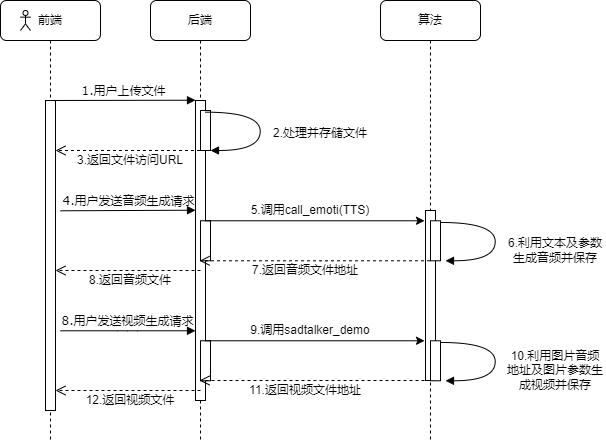

The diagram above was exported from draw.io. Its source (the exported page's mxGraphModel, read from the mxfile embedded in the PNG):
<mxGraphModel dx="1440" dy="846" grid="1" gridSize="10" guides="1" tooltips="1" connect="1" arrows="1" fold="1" page="1" pageScale="1" pageWidth="1100" pageHeight="850" background="none" math="0" shadow="0">
  <root>
    <mxCell id="0" />
    <mxCell id="1" parent="0" />
    <mxCell id="sF_BVvyTyk3Ji-2gUjQT-15" value="后端" style="shape=umlLifeline;perimeter=lifelinePerimeter;whiteSpace=wrap;html=1;container=1;collapsible=0;recursiveResize=0;outlineConnect=0;rounded=1;shadow=0;comic=0;labelBackgroundColor=none;strokeWidth=1;fontFamily=Verdana;fontSize=12;align=center;" vertex="1" parent="1">
      <mxGeometry x="260" y="300" width="100" height="440" as="geometry" />
    </mxCell>
    <mxCell id="sF_BVvyTyk3Ji-2gUjQT-16" value="" style="html=1;points=[];perimeter=orthogonalPerimeter;rounded=0;shadow=0;comic=0;labelBackgroundColor=none;strokeWidth=1;fontFamily=Verdana;fontSize=12;align=center;" vertex="1" parent="sF_BVvyTyk3Ji-2gUjQT-15">
      <mxGeometry x="45" y="100" width="10" height="300" as="geometry" />
    </mxCell>
    <mxCell id="sF_BVvyTyk3Ji-2gUjQT-17" value="" style="html=1;points=[];perimeter=orthogonalPerimeter;rounded=0;shadow=0;comic=0;labelBackgroundColor=none;strokeWidth=1;fontFamily=Verdana;fontSize=12;align=center;" vertex="1" parent="sF_BVvyTyk3Ji-2gUjQT-15">
      <mxGeometry x="50" y="110" width="10" height="40" as="geometry" />
    </mxCell>
    <mxCell id="7baba1c4bc27f4b0-39" value="" style="html=1;verticalAlign=bottom;endArrow=block;labelBackgroundColor=none;fontFamily=Verdana;fontSize=12;elbow=vertical;edgeStyle=orthogonalEdgeStyle;curved=1;entryX=1;entryY=0.286;entryPerimeter=0;exitX=1.038;exitY=0.345;exitPerimeter=0;" parent="sF_BVvyTyk3Ji-2gUjQT-15" edge="1">
      <mxGeometry x="-0.2332" y="574" relative="1" as="geometry">
        <mxPoint x="55.0033333333335" y="111.67000000000007" as="sourcePoint" />
        <mxPoint x="60.0033333333335" y="150.00333333333333" as="targetPoint" />
        <Array as="points">
          <mxPoint x="109.67000000000002" y="111.67000000000007" />
          <mxPoint x="109.67000000000002" y="149.67000000000007" />
        </Array>
        <mxPoint x="-54" y="-241" as="offset" />
      </mxGeometry>
    </mxCell>
    <mxCell id="sF_BVvyTyk3Ji-2gUjQT-18" value="算法" style="shape=umlLifeline;perimeter=lifelinePerimeter;whiteSpace=wrap;html=1;container=1;collapsible=0;recursiveResize=0;outlineConnect=0;rounded=1;shadow=0;comic=0;labelBackgroundColor=none;strokeWidth=1;fontFamily=Verdana;fontSize=12;align=center;" vertex="1" parent="1">
      <mxGeometry x="490" y="300" width="100" height="440" as="geometry" />
    </mxCell>
    <mxCell id="sF_BVvyTyk3Ji-2gUjQT-19" value="" style="html=1;points=[];perimeter=orthogonalPerimeter;rounded=0;shadow=0;comic=0;labelBackgroundColor=none;strokeWidth=1;fontFamily=Verdana;fontSize=12;align=center;" vertex="1" parent="sF_BVvyTyk3Ji-2gUjQT-18">
      <mxGeometry x="45" y="210" width="10" height="170" as="geometry" />
    </mxCell>
    <mxCell id="sF_BVvyTyk3Ji-2gUjQT-20" value="前端" style="shape=umlLifeline;perimeter=lifelinePerimeter;whiteSpace=wrap;html=1;container=1;collapsible=0;recursiveResize=0;outlineConnect=0;rounded=1;shadow=0;comic=0;labelBackgroundColor=none;strokeWidth=1;fontFamily=Verdana;fontSize=12;align=center;size=40;" vertex="1" parent="1">
      <mxGeometry x="110" y="300" width="100" height="440" as="geometry" />
    </mxCell>
    <mxCell id="sF_BVvyTyk3Ji-2gUjQT-21" value="" style="html=1;points=[];perimeter=orthogonalPerimeter;rounded=0;shadow=0;comic=0;labelBackgroundColor=none;strokeWidth=1;fontFamily=Verdana;fontSize=12;align=center;" vertex="1" parent="sF_BVvyTyk3Ji-2gUjQT-20">
      <mxGeometry x="45" y="100" width="10" height="310" as="geometry" />
    </mxCell>
    <mxCell id="sF_BVvyTyk3Ji-2gUjQT-25" value="" style="shape=umlActor;verticalLabelPosition=bottom;verticalAlign=top;html=1;outlineConnect=0;" vertex="1" parent="sF_BVvyTyk3Ji-2gUjQT-20">
      <mxGeometry x="20" y="10" width="10" height="20" as="geometry" />
    </mxCell>
    <mxCell id="sF_BVvyTyk3Ji-2gUjQT-22" value="1.用户上传文件" style="html=1;verticalAlign=bottom;endArrow=block;entryX=0;entryY=0;labelBackgroundColor=none;fontFamily=Verdana;fontSize=12;edgeStyle=elbowEdgeStyle;elbow=vertical;" edge="1" parent="1" source="sF_BVvyTyk3Ji-2gUjQT-21" target="sF_BVvyTyk3Ji-2gUjQT-16">
      <mxGeometry relative="1" as="geometry">
        <mxPoint x="240" y="410" as="sourcePoint" />
      </mxGeometry>
    </mxCell>
    <mxCell id="sF_BVvyTyk3Ji-2gUjQT-28" value="2.处理并存储文件&lt;div&gt;&lt;br&gt;&lt;/div&gt;" style="text;strokeColor=none;align=center;fillColor=none;html=1;verticalAlign=middle;whiteSpace=wrap;rounded=0;" vertex="1" parent="1">
      <mxGeometry x="380" y="410" width="100" height="60" as="geometry" />
    </mxCell>
    <mxCell id="sF_BVvyTyk3Ji-2gUjQT-29" value="" style="html=1;verticalAlign=bottom;endArrow=open;dashed=1;endSize=8;labelBackgroundColor=none;fontFamily=Verdana;fontSize=12;edgeStyle=elbowEdgeStyle;elbow=horizontal;horizontal=0;" edge="1" parent="1" source="sF_BVvyTyk3Ji-2gUjQT-15">
      <mxGeometry x="-0.0381" y="180" relative="1" as="geometry">
        <mxPoint x="165" y="450" as="targetPoint" />
        <Array as="points">
          <mxPoint x="260" y="450" />
        </Array>
        <mxPoint x="880" y="450" as="sourcePoint" />
        <mxPoint as="offset" />
      </mxGeometry>
    </mxCell>
    <mxCell id="sF_BVvyTyk3Ji-2gUjQT-30" value="&lt;div&gt;3.返回文件访问URL&lt;/div&gt;" style="text;strokeColor=none;align=center;fillColor=none;html=1;verticalAlign=middle;whiteSpace=wrap;rounded=0;" vertex="1" parent="1">
      <mxGeometry x="175" y="430" width="130" height="60" as="geometry" />
    </mxCell>
    <mxCell id="sF_BVvyTyk3Ji-2gUjQT-44" value="" style="html=1;points=[];perimeter=orthogonalPerimeter;rounded=0;shadow=0;comic=0;labelBackgroundColor=none;strokeWidth=1;fontFamily=Verdana;fontSize=12;align=center;" vertex="1" parent="1">
      <mxGeometry x="310" y="520.29" width="10" height="40" as="geometry" />
    </mxCell>
    <mxCell id="sF_BVvyTyk3Ji-2gUjQT-46" value="4.用户发送音频生成请求" style="html=1;verticalAlign=bottom;endArrow=block;entryX=0;entryY=0;labelBackgroundColor=none;fontFamily=Verdana;fontSize=12;edgeStyle=elbowEdgeStyle;elbow=vertical;" edge="1" parent="1">
      <mxGeometry relative="1" as="geometry">
        <mxPoint x="170" y="510.28999999999996" as="sourcePoint" />
        <mxPoint x="305" y="510.28999999999996" as="targetPoint" />
      </mxGeometry>
    </mxCell>
    <mxCell id="sF_BVvyTyk3Ji-2gUjQT-47" value="&lt;div&gt;5.调用call_emoti(TTS)&lt;/div&gt;" style="text;strokeColor=none;align=center;fillColor=none;html=1;verticalAlign=middle;whiteSpace=wrap;rounded=0;" vertex="1" parent="1">
      <mxGeometry x="340" y="500" width="160" height="20" as="geometry" />
    </mxCell>
    <mxCell id="sF_BVvyTyk3Ji-2gUjQT-48" value="" style="html=1;verticalAlign=bottom;endArrow=open;dashed=1;endSize=8;labelBackgroundColor=none;fontFamily=Verdana;fontSize=12;edgeStyle=elbowEdgeStyle;elbow=horizontal;horizontal=0;" edge="1" parent="1">
      <mxGeometry x="-0.0381" y="180" relative="1" as="geometry">
        <mxPoint x="165" y="570" as="targetPoint" />
        <Array as="points">
          <mxPoint x="260" y="570" />
        </Array>
        <mxPoint x="310" y="570" as="sourcePoint" />
        <mxPoint as="offset" />
      </mxGeometry>
    </mxCell>
    <mxCell id="sF_BVvyTyk3Ji-2gUjQT-49" value="" style="endArrow=classic;html=1;rounded=0;exitX=1.548;exitY=0.105;exitDx=0;exitDy=0;exitPerimeter=0;" edge="1" parent="1">
      <mxGeometry width="50" height="50" relative="1" as="geometry">
        <mxPoint x="315" y="520.29" as="sourcePoint" />
        <mxPoint x="534.0200000000002" y="520.29" as="targetPoint" />
      </mxGeometry>
    </mxCell>
    <mxCell id="sF_BVvyTyk3Ji-2gUjQT-50" value="" style="html=1;verticalAlign=bottom;endArrow=open;dashed=1;endSize=8;labelBackgroundColor=none;fontFamily=Verdana;fontSize=12;edgeStyle=elbowEdgeStyle;elbow=horizontal;horizontal=0;" edge="1" parent="1" source="sF_BVvyTyk3Ji-2gUjQT-18" target="sF_BVvyTyk3Ji-2gUjQT-15">
      <mxGeometry x="-0.0381" y="180" relative="1" as="geometry">
        <mxPoint x="340" y="560.29" as="targetPoint" />
        <Array as="points">
          <mxPoint x="435" y="560.29" />
        </Array>
        <mxPoint x="485" y="560.29" as="sourcePoint" />
        <mxPoint as="offset" />
      </mxGeometry>
    </mxCell>
    <mxCell id="sF_BVvyTyk3Ji-2gUjQT-51" value="&lt;div&gt;7.返回音频文件地址&lt;/div&gt;" style="text;strokeColor=none;align=center;fillColor=none;html=1;verticalAlign=middle;whiteSpace=wrap;rounded=0;" vertex="1" parent="1">
      <mxGeometry x="350" y="540" width="130" height="60" as="geometry" />
    </mxCell>
    <mxCell id="sF_BVvyTyk3Ji-2gUjQT-55" value="" style="html=1;points=[];perimeter=orthogonalPerimeter;rounded=0;shadow=0;comic=0;labelBackgroundColor=none;strokeWidth=1;fontFamily=Verdana;fontSize=12;align=center;" vertex="1" parent="1">
      <mxGeometry x="540" y="520.29" width="10" height="40" as="geometry" />
    </mxCell>
    <mxCell id="sF_BVvyTyk3Ji-2gUjQT-56" value="" style="html=1;verticalAlign=bottom;endArrow=block;labelBackgroundColor=none;fontFamily=Verdana;fontSize=12;elbow=vertical;edgeStyle=orthogonalEdgeStyle;curved=1;entryX=1;entryY=0.286;entryPerimeter=0;exitX=1.038;exitY=0.345;exitPerimeter=0;" edge="1" parent="1">
      <mxGeometry x="-0.2332" y="574" relative="1" as="geometry">
        <mxPoint x="550.0033333333336" y="521.96" as="sourcePoint" />
        <mxPoint x="555.0033333333336" y="560.2933333333333" as="targetPoint" />
        <Array as="points">
          <mxPoint x="604.6700000000001" y="521.96" />
          <mxPoint x="604.6700000000001" y="559.96" />
        </Array>
        <mxPoint x="-54" y="-241" as="offset" />
      </mxGeometry>
    </mxCell>
    <mxCell id="sF_BVvyTyk3Ji-2gUjQT-57" value="&lt;div&gt;6.利用文本及参数生成音频并保存&lt;/div&gt;" style="text;strokeColor=none;align=center;fillColor=none;html=1;verticalAlign=middle;whiteSpace=wrap;rounded=0;" vertex="1" parent="1">
      <mxGeometry x="615" y="520.29" width="100" height="60" as="geometry" />
    </mxCell>
    <mxCell id="sF_BVvyTyk3Ji-2gUjQT-58" value="&lt;div&gt;8.返回音频文件&lt;/div&gt;" style="text;strokeColor=none;align=center;fillColor=none;html=1;verticalAlign=middle;whiteSpace=wrap;rounded=0;" vertex="1" parent="1">
      <mxGeometry x="175" y="550" width="130" height="60" as="geometry" />
    </mxCell>
    <mxCell id="sF_BVvyTyk3Ji-2gUjQT-60" value="" style="html=1;points=[];perimeter=orthogonalPerimeter;rounded=0;shadow=0;comic=0;labelBackgroundColor=none;strokeWidth=1;fontFamily=Verdana;fontSize=12;align=center;" vertex="1" parent="1">
      <mxGeometry x="310" y="640.29" width="10" height="40" as="geometry" />
    </mxCell>
    <mxCell id="sF_BVvyTyk3Ji-2gUjQT-61" value="8.用户发送视频生成请求" style="html=1;verticalAlign=bottom;endArrow=block;entryX=0;entryY=0;labelBackgroundColor=none;fontFamily=Verdana;fontSize=12;edgeStyle=elbowEdgeStyle;elbow=horizontal;" edge="1" parent="1">
      <mxGeometry relative="1" as="geometry">
        <mxPoint x="170" y="630.29" as="sourcePoint" />
        <mxPoint x="305" y="630.29" as="targetPoint" />
      </mxGeometry>
    </mxCell>
    <mxCell id="sF_BVvyTyk3Ji-2gUjQT-62" value="&lt;div&gt;9.调用sadtalker_demo&lt;/div&gt;" style="text;strokeColor=none;align=center;fillColor=none;html=1;verticalAlign=middle;whiteSpace=wrap;rounded=0;" vertex="1" parent="1">
      <mxGeometry x="340" y="620" width="160" height="20" as="geometry" />
    </mxCell>
    <mxCell id="sF_BVvyTyk3Ji-2gUjQT-63" value="" style="html=1;verticalAlign=bottom;endArrow=open;dashed=1;endSize=8;labelBackgroundColor=none;fontFamily=Verdana;fontSize=12;edgeStyle=elbowEdgeStyle;elbow=horizontal;horizontal=0;" edge="1" parent="1">
      <mxGeometry x="-0.0381" y="180" relative="1" as="geometry">
        <mxPoint x="165" y="690" as="targetPoint" />
        <Array as="points">
          <mxPoint x="260" y="690" />
        </Array>
        <mxPoint x="310" y="690" as="sourcePoint" />
        <mxPoint as="offset" />
      </mxGeometry>
    </mxCell>
    <mxCell id="sF_BVvyTyk3Ji-2gUjQT-64" value="" style="endArrow=classic;html=1;rounded=0;exitX=1.548;exitY=0.105;exitDx=0;exitDy=0;exitPerimeter=0;" edge="1" parent="1">
      <mxGeometry width="50" height="50" relative="1" as="geometry">
        <mxPoint x="315" y="640.29" as="sourcePoint" />
        <mxPoint x="534.0200000000002" y="640.29" as="targetPoint" />
      </mxGeometry>
    </mxCell>
    <mxCell id="sF_BVvyTyk3Ji-2gUjQT-65" value="" style="html=1;verticalAlign=bottom;endArrow=open;dashed=1;endSize=8;labelBackgroundColor=none;fontFamily=Verdana;fontSize=12;edgeStyle=elbowEdgeStyle;elbow=horizontal;horizontal=0;" edge="1" parent="1">
      <mxGeometry x="-0.0381" y="180" relative="1" as="geometry">
        <mxPoint x="309" y="680" as="targetPoint" />
        <Array as="points">
          <mxPoint x="435" y="680.29" />
        </Array>
        <mxPoint x="540" y="680" as="sourcePoint" />
        <mxPoint as="offset" />
      </mxGeometry>
    </mxCell>
    <mxCell id="sF_BVvyTyk3Ji-2gUjQT-66" value="&lt;div&gt;11.返回视频文件地址&lt;/div&gt;" style="text;strokeColor=none;align=center;fillColor=none;html=1;verticalAlign=middle;whiteSpace=wrap;rounded=0;" vertex="1" parent="1">
      <mxGeometry x="350" y="660" width="130" height="60" as="geometry" />
    </mxCell>
    <mxCell id="sF_BVvyTyk3Ji-2gUjQT-67" value="" style="html=1;points=[];perimeter=orthogonalPerimeter;rounded=0;shadow=0;comic=0;labelBackgroundColor=none;strokeWidth=1;fontFamily=Verdana;fontSize=12;align=center;" vertex="1" parent="1">
      <mxGeometry x="540" y="640.29" width="10" height="40" as="geometry" />
    </mxCell>
    <mxCell id="sF_BVvyTyk3Ji-2gUjQT-68" value="" style="html=1;verticalAlign=bottom;endArrow=block;labelBackgroundColor=none;fontFamily=Verdana;fontSize=12;elbow=vertical;edgeStyle=orthogonalEdgeStyle;curved=1;entryX=1;entryY=0.286;entryPerimeter=0;exitX=1.038;exitY=0.345;exitPerimeter=0;" edge="1" parent="1">
      <mxGeometry x="0.3033" y="235" relative="1" as="geometry">
        <mxPoint x="550.0033333333336" y="641.96" as="sourcePoint" />
        <mxPoint x="555.0033333333336" y="680.2933333333333" as="targetPoint" />
        <Array as="points">
          <mxPoint x="604.6700000000001" y="641.96" />
          <mxPoint x="604.6700000000001" y="679.96" />
        </Array>
        <mxPoint x="235" y="-225" as="offset" />
      </mxGeometry>
    </mxCell>
    <mxCell id="sF_BVvyTyk3Ji-2gUjQT-69" value="&lt;div&gt;10.利用图片音频地址及图片参数生成视频并保存&lt;/div&gt;" style="text;strokeColor=none;align=center;fillColor=none;html=1;verticalAlign=middle;whiteSpace=wrap;rounded=0;" vertex="1" parent="1">
      <mxGeometry x="615" y="640.29" width="100" height="60" as="geometry" />
    </mxCell>
    <mxCell id="sF_BVvyTyk3Ji-2gUjQT-70" value="&lt;div&gt;12.返回视频文件&lt;/div&gt;" style="text;strokeColor=none;align=center;fillColor=none;html=1;verticalAlign=middle;whiteSpace=wrap;rounded=0;" vertex="1" parent="1">
      <mxGeometry x="175" y="670" width="130" height="60" as="geometry" />
    </mxCell>
  </root>
</mxGraphModel>